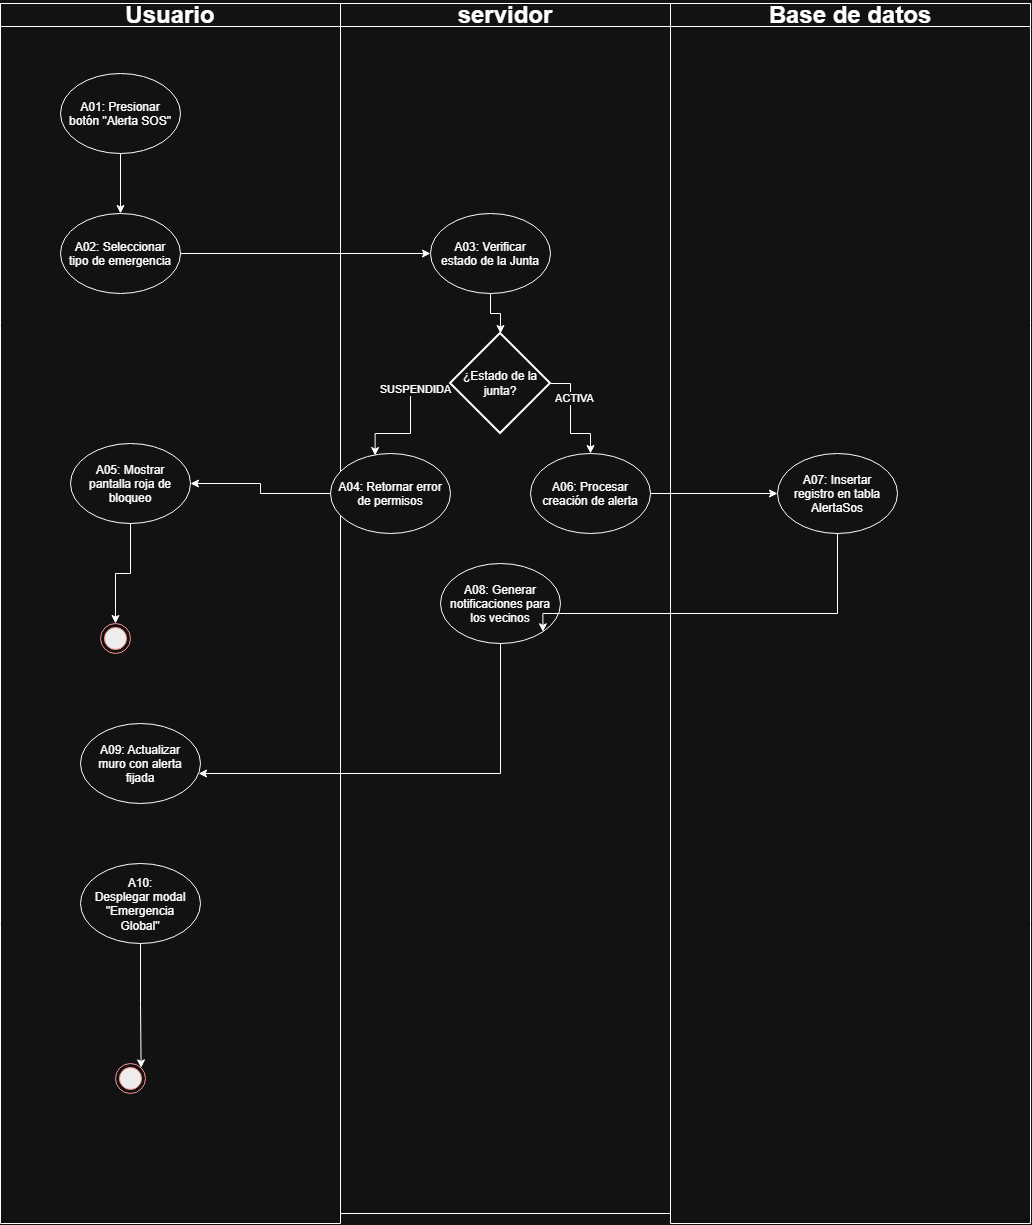

The diagram above was exported from draw.io. Its source (the exported page's mxGraphModel, read from the mxfile embedded in the PNG):
<mxGraphModel dx="2058" dy="1123" grid="1" gridSize="10" guides="1" tooltips="1" connect="1" arrows="1" fold="1" page="1" pageScale="1" pageWidth="827" pageHeight="1169" math="0" shadow="0">
  <root>
    <mxCell id="0" />
    <mxCell id="1" parent="0" />
    <mxCell id="ZKIiZ6nqIKzHMELKP5Rq-1" parent="1" style="swimlane;whiteSpace=wrap;html=1;" value="&lt;font style=&quot;font-size: 24px;&quot;&gt;Usuario&lt;/font&gt;" vertex="1">
      <mxGeometry height="1220" width="340" x="50" y="40" as="geometry" />
    </mxCell>
    <mxCell id="ZKIiZ6nqIKzHMELKP5Rq-6" edge="1" parent="ZKIiZ6nqIKzHMELKP5Rq-1" source="ZKIiZ6nqIKzHMELKP5Rq-4" style="edgeStyle=orthogonalEdgeStyle;rounded=0;orthogonalLoop=1;jettySize=auto;html=1;defaultLabelBackgroundColor=page;" target="ZKIiZ6nqIKzHMELKP5Rq-5">
      <mxGeometry relative="1" as="geometry" />
    </mxCell>
    <mxCell id="ZKIiZ6nqIKzHMELKP5Rq-4" parent="ZKIiZ6nqIKzHMELKP5Rq-1" style="ellipse;whiteSpace=wrap;html=1;shapeInside=1;" value="A01: Presionar botón &quot;Alerta SOS&quot;" vertex="1">
      <mxGeometry height="80" width="120" x="60" y="70" as="geometry" />
    </mxCell>
    <mxCell id="ZKIiZ6nqIKzHMELKP5Rq-5" parent="ZKIiZ6nqIKzHMELKP5Rq-1" style="ellipse;whiteSpace=wrap;html=1;shapeInside=1;" value="A02: Seleccionar tipo de emergencia" vertex="1">
      <mxGeometry height="80" width="120" x="60" y="210" as="geometry" />
    </mxCell>
    <mxCell id="ZKIiZ6nqIKzHMELKP5Rq-19" edge="1" parent="ZKIiZ6nqIKzHMELKP5Rq-1" source="ZKIiZ6nqIKzHMELKP5Rq-14" style="edgeStyle=orthogonalEdgeStyle;rounded=0;orthogonalLoop=1;jettySize=auto;html=1;entryX=0.5;entryY=0;entryDx=0;entryDy=0;defaultLabelBackgroundColor=page;" target="ZKIiZ6nqIKzHMELKP5Rq-18">
      <mxGeometry relative="1" as="geometry" />
    </mxCell>
    <mxCell id="ZKIiZ6nqIKzHMELKP5Rq-14" parent="ZKIiZ6nqIKzHMELKP5Rq-1" style="ellipse;whiteSpace=wrap;html=1;shapeInside=1;" value="A05: Mostrar pantalla roja de bloqueo" vertex="1">
      <mxGeometry height="80" width="120" x="70" y="440" as="geometry" />
    </mxCell>
    <mxCell id="ZKIiZ6nqIKzHMELKP5Rq-18" parent="ZKIiZ6nqIKzHMELKP5Rq-1" style="ellipse;html=1;shape=endState;fillColor=#000000;strokeColor=#ff0000;" value="" vertex="1">
      <mxGeometry height="30" width="30" x="100" y="620" as="geometry" />
    </mxCell>
    <mxCell id="ZKIiZ6nqIKzHMELKP5Rq-29" parent="ZKIiZ6nqIKzHMELKP5Rq-1" style="ellipse;whiteSpace=wrap;html=1;shapeInside=1;" value="A09: Actualizar muro con alerta fijada" vertex="1">
      <mxGeometry height="80" width="120" x="80" y="720" as="geometry" />
    </mxCell>
    <mxCell id="ZKIiZ6nqIKzHMELKP5Rq-33" edge="1" parent="ZKIiZ6nqIKzHMELKP5Rq-1" source="ZKIiZ6nqIKzHMELKP5Rq-31" style="edgeStyle=orthogonalEdgeStyle;rounded=0;orthogonalLoop=1;jettySize=auto;html=1;entryX=1;entryY=0;entryDx=0;entryDy=0;defaultLabelBackgroundColor=page;" target="ZKIiZ6nqIKzHMELKP5Rq-32">
      <mxGeometry relative="1" as="geometry" />
    </mxCell>
    <mxCell id="ZKIiZ6nqIKzHMELKP5Rq-31" parent="ZKIiZ6nqIKzHMELKP5Rq-1" style="ellipse;whiteSpace=wrap;html=1;shapeInside=1;" value="A10: Desplegar modal &quot;Emergencia Global&quot;" vertex="1">
      <mxGeometry height="80" width="120" x="80" y="860" as="geometry" />
    </mxCell>
    <mxCell id="ZKIiZ6nqIKzHMELKP5Rq-32" parent="ZKIiZ6nqIKzHMELKP5Rq-1" style="ellipse;html=1;shape=endState;fillColor=#000000;strokeColor=#ff0000;" value="" vertex="1">
      <mxGeometry height="30" width="30" x="115" y="1060" as="geometry" />
    </mxCell>
    <mxCell id="ZKIiZ6nqIKzHMELKP5Rq-2" parent="1" style="swimlane;whiteSpace=wrap;html=1;" value="&lt;font style=&quot;font-size: 24px;&quot;&gt;servidor&lt;/font&gt;" vertex="1">
      <mxGeometry height="1210" width="330" x="390" y="40" as="geometry" />
    </mxCell>
    <mxCell id="ZKIiZ6nqIKzHMELKP5Rq-10" edge="1" parent="ZKIiZ6nqIKzHMELKP5Rq-2" source="ZKIiZ6nqIKzHMELKP5Rq-7" style="edgeStyle=orthogonalEdgeStyle;rounded=0;orthogonalLoop=1;jettySize=auto;html=1;defaultLabelBackgroundColor=page;" target="ZKIiZ6nqIKzHMELKP5Rq-21">
      <mxGeometry relative="1" as="geometry">
        <mxPoint x="180" y="330" as="targetPoint" />
      </mxGeometry>
    </mxCell>
    <mxCell id="ZKIiZ6nqIKzHMELKP5Rq-7" parent="ZKIiZ6nqIKzHMELKP5Rq-2" style="ellipse;whiteSpace=wrap;html=1;shapeInside=1;" value="A03: Verificar estado de la Junta" vertex="1">
      <mxGeometry height="80" width="120" x="90" y="210" as="geometry" />
    </mxCell>
    <mxCell id="ZKIiZ6nqIKzHMELKP5Rq-12" parent="ZKIiZ6nqIKzHMELKP5Rq-2" style="ellipse;whiteSpace=wrap;html=1;shapeInside=1;" value="A06: Procesar creación de alerta" vertex="1">
      <mxGeometry height="80" width="120" x="190" y="450" as="geometry" />
    </mxCell>
    <mxCell id="ZKIiZ6nqIKzHMELKP5Rq-11" parent="ZKIiZ6nqIKzHMELKP5Rq-2" style="ellipse;whiteSpace=wrap;html=1;shapeInside=1;" value="A04: Retornar error de permisos" vertex="1">
      <mxGeometry height="80" width="120" x="-10" y="450" as="geometry" />
    </mxCell>
    <mxCell id="ZKIiZ6nqIKzHMELKP5Rq-16" edge="1" parent="ZKIiZ6nqIKzHMELKP5Rq-2" source="ZKIiZ6nqIKzHMELKP5Rq-21" style="edgeStyle=orthogonalEdgeStyle;rounded=0;orthogonalLoop=1;jettySize=auto;html=1;entryX=0.372;entryY=0.025;entryDx=0;entryDy=0;entryPerimeter=0;defaultLabelBackgroundColor=page;exitX=0.225;exitY=0.669;exitDx=0;exitDy=0;exitPerimeter=0;" target="ZKIiZ6nqIKzHMELKP5Rq-11">
      <mxGeometry relative="1" x="0.1509" as="geometry">
        <Array as="points">
          <mxPoint x="132.5" y="380" />
          <mxPoint x="70" y="380" />
          <mxPoint x="70" y="430" />
          <mxPoint x="34.6" y="430" />
        </Array>
        <mxPoint x="121.90524980688906" y="380" as="sourcePoint" />
      </mxGeometry>
    </mxCell>
    <mxCell id="ZKIiZ6nqIKzHMELKP5Rq-17" connectable="0" parent="ZKIiZ6nqIKzHMELKP5Rq-16" style="edgeLabel;html=1;align=center;verticalAlign=middle;resizable=0;points=[];inheritText=1;defaultLabelBackgroundColor=page;" value="SUSPENDIDA" vertex="1">
      <mxGeometry relative="1" x="-0.1917" y="5" as="geometry">
        <mxPoint as="offset" />
      </mxGeometry>
    </mxCell>
    <mxCell id="ZKIiZ6nqIKzHMELKP5Rq-22" edge="1" parent="ZKIiZ6nqIKzHMELKP5Rq-2" source="ZKIiZ6nqIKzHMELKP5Rq-21" style="edgeStyle=orthogonalEdgeStyle;rounded=0;orthogonalLoop=1;jettySize=auto;html=1;entryX=0.5;entryY=0;entryDx=0;entryDy=0;defaultLabelBackgroundColor=page;" target="ZKIiZ6nqIKzHMELKP5Rq-12">
      <mxGeometry relative="1" as="geometry">
        <Array as="points">
          <mxPoint x="230" y="380" />
          <mxPoint x="230" y="430" />
          <mxPoint x="250" y="430" />
        </Array>
      </mxGeometry>
    </mxCell>
    <mxCell id="ZKIiZ6nqIKzHMELKP5Rq-23" connectable="0" parent="ZKIiZ6nqIKzHMELKP5Rq-22" style="edgeLabel;html=1;align=center;verticalAlign=middle;resizable=0;points=[];inheritText=1;defaultLabelBackgroundColor=page;" value="ACTIVA" vertex="1">
      <mxGeometry relative="1" x="-0.3737" y="3" as="geometry">
        <mxPoint as="offset" />
      </mxGeometry>
    </mxCell>
    <mxCell id="ZKIiZ6nqIKzHMELKP5Rq-21" parent="ZKIiZ6nqIKzHMELKP5Rq-2" style="strokeWidth=2;html=1;shape=mxgraph.flowchart.decision;whiteSpace=wrap;" value="¿Estado de la junta?" vertex="1">
      <mxGeometry height="100" width="100" x="110" y="330" as="geometry" />
    </mxCell>
    <mxCell id="ZKIiZ6nqIKzHMELKP5Rq-26" parent="ZKIiZ6nqIKzHMELKP5Rq-2" style="ellipse;whiteSpace=wrap;html=1;shapeInside=1;" value="A08: Generar notificaciones para los vecinos" vertex="1">
      <mxGeometry height="80" width="120" x="100" y="560" as="geometry" />
    </mxCell>
    <mxCell id="ZKIiZ6nqIKzHMELKP5Rq-3" parent="1" style="swimlane;whiteSpace=wrap;html=1;" value="&lt;font style=&quot;font-size: 24px;&quot;&gt;Base de datos&lt;/font&gt;" vertex="1">
      <mxGeometry height="1220" width="360" x="720" y="40" as="geometry" />
    </mxCell>
    <mxCell id="ZKIiZ6nqIKzHMELKP5Rq-24" parent="ZKIiZ6nqIKzHMELKP5Rq-3" style="ellipse;whiteSpace=wrap;html=1;shapeInside=1;" value="A07: Insertar registro en tabla AlertaSos" vertex="1">
      <mxGeometry height="80" width="120" x="107" y="450" as="geometry" />
    </mxCell>
    <mxCell id="ZKIiZ6nqIKzHMELKP5Rq-8" edge="1" parent="1" source="ZKIiZ6nqIKzHMELKP5Rq-5" style="edgeStyle=orthogonalEdgeStyle;rounded=0;orthogonalLoop=1;jettySize=auto;html=1;defaultLabelBackgroundColor=page;" target="ZKIiZ6nqIKzHMELKP5Rq-7">
      <mxGeometry relative="1" as="geometry" />
    </mxCell>
    <mxCell id="ZKIiZ6nqIKzHMELKP5Rq-15" edge="1" parent="1" source="ZKIiZ6nqIKzHMELKP5Rq-11" style="edgeStyle=orthogonalEdgeStyle;rounded=0;orthogonalLoop=1;jettySize=auto;html=1;entryX=1;entryY=0.5;entryDx=0;entryDy=0;defaultLabelBackgroundColor=page;" target="ZKIiZ6nqIKzHMELKP5Rq-14">
      <mxGeometry relative="1" as="geometry" />
    </mxCell>
    <mxCell id="ZKIiZ6nqIKzHMELKP5Rq-25" edge="1" parent="1" source="ZKIiZ6nqIKzHMELKP5Rq-12" style="edgeStyle=orthogonalEdgeStyle;rounded=0;orthogonalLoop=1;jettySize=auto;html=1;defaultLabelBackgroundColor=page;" target="ZKIiZ6nqIKzHMELKP5Rq-24">
      <mxGeometry relative="1" as="geometry" />
    </mxCell>
    <mxCell id="ZKIiZ6nqIKzHMELKP5Rq-27" edge="1" parent="1" source="ZKIiZ6nqIKzHMELKP5Rq-24" style="edgeStyle=orthogonalEdgeStyle;rounded=0;orthogonalLoop=1;jettySize=auto;html=1;entryX=1;entryY=1;entryDx=0;entryDy=0;defaultLabelBackgroundColor=page;" target="ZKIiZ6nqIKzHMELKP5Rq-26">
      <mxGeometry relative="1" as="geometry">
        <Array as="points">
          <mxPoint x="887" y="650" />
          <mxPoint x="592.4" y="650" />
        </Array>
      </mxGeometry>
    </mxCell>
    <mxCell id="ZKIiZ6nqIKzHMELKP5Rq-30" edge="1" parent="1" source="ZKIiZ6nqIKzHMELKP5Rq-26" style="edgeStyle=orthogonalEdgeStyle;rounded=0;orthogonalLoop=1;jettySize=auto;html=1;defaultLabelBackgroundColor=page;" target="ZKIiZ6nqIKzHMELKP5Rq-29">
      <mxGeometry relative="1" as="geometry">
        <Array as="points">
          <mxPoint x="550" y="810" />
        </Array>
      </mxGeometry>
    </mxCell>
  </root>
</mxGraphModel>